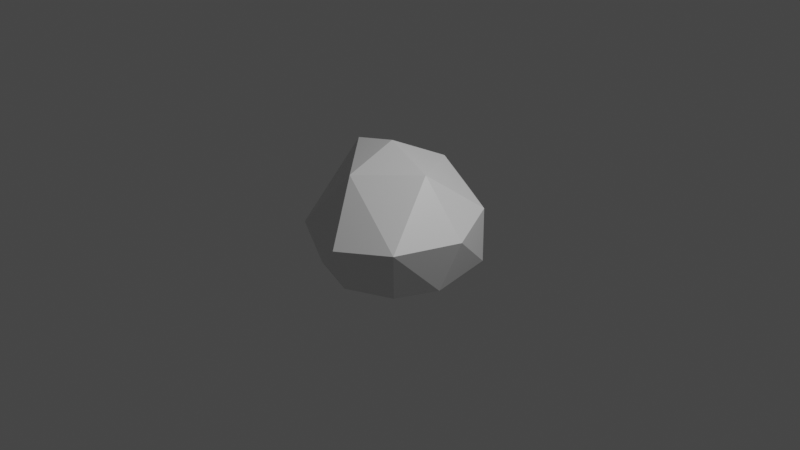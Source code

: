 # Source: rock.blend  (saved by Blender 3.2.14; exported with 4.5.12 LTS)
import bpy
from mathutils import Matrix  # noqa: F401  (used for matrix-valued properties, if any)

bpy.ops.wm.read_factory_settings(use_empty=True)
scene = bpy.context.scene
scene.name = 'Scene'

# ---- collections
col_collection = bpy.data.collections.new('Collection'); scene.collection.children.link(col_collection)

# ---- materials (node trees are filled in below, after node groups)
mat_material = bpy.data.materials.new('Material')
mat_material.alpha_threshold = 0.0
mat_material.use_transparent_shadow = False
mat_material.line_color = (0.0, 0.0, 0.0, 1.0)

# ---- material node trees
mat_material.use_nodes = True; mat_material.node_tree.nodes.clear()
_N = mat_material.node_tree.nodes; _L = mat_material.node_tree.links
n0 = _N.new('ShaderNodeOutputMaterial'); n0.name = 'Material Output'; n0.location = (300, 300)
n1 = _N.new('ShaderNodeBsdfPrincipled'); n1.name = 'Principled BSDF'; n1.location = (10, 300)
n1.distribution = 'GGX'
n1.subsurface_method = 'RANDOM_WALK_SKIN'
n1.inputs[2].default_value = 0.4
n1.inputs[3].default_value = 1.45
n1.inputs[27].default_value = (0.0, 0.0, 0.0, 1.0)
n1.inputs[28].default_value = 1.0
_L.new(n1.outputs[0], n0.inputs[0])
n0.is_active_output = True

# ---- world
world_world = bpy.data.worlds.new('World'); scene.world = world_world
world_world.use_nodes = True; world_world.node_tree.nodes.clear()
_N = world_world.node_tree.nodes; _L = world_world.node_tree.links
n0 = _N.new('ShaderNodeOutputWorld'); n0.name = 'World Output'; n0.location = (300, 300)
n1 = _N.new('ShaderNodeBackground'); n1.name = 'Background'; n1.location = (10, 300)
n1.inputs[0].default_value = (0.05088, 0.05088, 0.05088, 1.0)
_L.new(n1.outputs[0], n0.inputs[0])
n0.is_active_output = True
world_world.color = (0.05088, 0.05088, 0.05088)
world_world.use_sun_shadow = False
world_world.sun_shadow_jitter_overblur = 0.0

# ---- cameras
cam_camera = bpy.data.cameras.new('Camera')
cam_camera.clip_end = 100.0
cam_camera.ortho_scale = 7.314

# ---- lights
light_light = bpy.data.lights.new('Light', 'POINT')
light_light.transmission_factor = 0.0
light_light.energy = 1000.0
light_light.shadow_soft_size = 0.1
light_light.shadow_maximum_resolution = 0.006
light_light.use_absolute_resolution = True

# ---- meshes
me_cube = bpy.data.meshes.new('Cube')
me_cube.from_pydata([(0.542, 0.6815, -0.5228), (0.4822, -0.527, -0.5228), (-0.8243, 0.8328, -0.5228), (-0.5696, -0.5554, -0.5228), (0.6172, 0.5908, 0.1371), (-0.7465, -0.6275, -0.08577), (0.6624, -0.6983, 0.07317), (-0.914, 0.8883, 0.03276), (-0.9025, 0.1172, -0.5228), (0.3972, -0.02268, 0.6144), (-0.8012, 0.176, 0.606), (0.6762, -0.091, -0.5228), (0.8693, 0.009756, 0.04626), (-1.13, 0.1504, -0.1049), (0.0, 0.8297, -0.5228), (-0.2013, -0.4734, 0.5624), (0.0, -0.7469, -0.5228), (-0.07303, 0.7138, 0.4694), (0.0, 1.0, 0.0585), (0.05531, -0.9275, -0.0187), (-0.2305, 0.1183, 0.7582)], [], [(8, 3, 13), (1, 6, 16), (14, 2, 18), (14, 0, 11, 1, 16, 3, 8, 2), (11, 0, 12), (4, 17, 9), (18, 4, 0), (1, 11, 6), (13, 7, 2), (19, 5, 3), (3, 5, 13), (0, 4, 12), (16, 19, 3), (8, 13, 2), (17, 20, 9), (2, 7, 18), (5, 15, 10), (9, 15, 6), (9, 20, 15), (12, 4, 9), (7, 10, 17), (18, 17, 4), (18, 7, 17), (20, 17, 10), (13, 10, 7), (13, 5, 10), (19, 15, 5), (20, 10, 15), (14, 18, 0), (12, 9, 6), (11, 12, 6), (6, 19, 16), (15, 19, 6)])
_uv = me_cube.uv_layers.new(name='UVMap')
_uv.uv.foreach_set('vector', [0.375, 0.125, 0.375, 0.0, 0.5, 0.125, 0.375, 0.75, 0.5, 0.75, 0.375, 0.875, 0.375, 0.375, 0.375, 0.25, 0.5, 0.375, 0.25, 0.5, 0.375, 0.5, 0.375, 0.625, 0.375, 0.75, 0.25, 0.75, 0.125, 0.75, 0.125, 0.625, 0.125, 0.5, 0.375, 0.625, 0.375, 0.5, 0.5, 0.625, 0.5, 0.5, 0.625, 0.375, 0.625, 0.625, 0.5, 0.375, 0.5, 0.5, 0.375, 0.5, 0.375, 0.75, 0.375, 0.625, 0.5, 0.75, 0.5, 0.125, 0.5, 0.25, 0.375, 0.25, 0.5, 0.875, 0.5, 1.0, 0.375, 1.0, 0.375, 0.0, 0.5, 0.0, 0.5, 0.125, 0.375, 0.5, 0.5, 0.5, 0.5, 0.625, 0.375, 0.875, 0.5, 0.875, 0.375, 1.0, 0.375, 0.125, 0.5, 0.125, 0.375, 0.25, 0.75, 0.5, 0.75, 0.625, 0.625, 0.625, 0.375, 0.25, 0.5, 0.25, 0.5, 0.375, 0.5, 1.0, 0.625, 0.875, 0.875, 0.625, 0.625, 0.625, 0.625, 0.875, 0.5, 0.75, 0.625, 0.625, 0.75, 0.625, 0.75, 0.75, 0.5, 0.625, 0.5, 0.5, 0.625, 0.625, 0.5, 0.25, 0.625, 0.125, 0.75, 0.5, 0.5, 0.375, 0.625, 0.375, 0.5, 0.5, 0.5, 0.375, 0.5, 0.25, 0.625, 0.375, 0.75, 0.625, 0.75, 0.5, 0.875, 0.625, 0.5, 0.125, 0.625, 0.125, 0.5, 0.25, 0.5, 0.125, 0.5, 0.0, 0.625, 0.125, 0.5, 0.875, 0.625, 0.875, 0.5, 1.0, 0.75, 0.625, 0.875, 0.625, 0.75, 0.75, 0.375, 0.375, 0.5, 0.375, 0.375, 0.5, 0.5, 0.625, 0.625, 0.625, 0.5, 0.75, 0.375, 0.625, 0.5, 0.625, 0.5, 0.75, 0.5, 0.75, 0.5, 0.875, 0.375, 0.875, 0.625, 0.875, 0.5, 0.875, 0.5, 0.75])
me_cube.materials.append(mat_material)
me_cube.use_mirror_vertex_groups = False
me_cube.update()

# ---- objects
ob_cube = bpy.data.objects.new('Cube', me_cube)
ob_light = bpy.data.objects.new('Light', light_light)
ob_camera = bpy.data.objects.new('Camera', cam_camera)

# ---- transforms, parenting, visibility, modifiers, constraints
ob_cube.location = (0.0, 0.0, 0.0)
ob_cube.lock_rotations_4d = False
ob_cube.empty_display_type = 'ARROWS'
ob_cube.lineart.crease_threshold = 0.0
ob_light.location = (4.076, 1.005, 5.904)
ob_light.rotation_euler = (0.6503, 0.05522, 1.866)
ob_light.lock_rotations_4d = False
ob_light.empty_display_type = 'ARROWS'
ob_light.color = (0.0, 0.0, 0.0, 0.0)
ob_light.lineart.crease_threshold = 0.0
ob_camera.location = (7.359, -6.926, 4.958)
ob_camera.rotation_euler = (1.109, 0.0, 0.8149)
ob_camera.lock_rotations_4d = False
ob_camera.empty_display_type = 'ARROWS'
ob_camera.color = (0.0, 0.0, 0.0, 0.0)
ob_camera.display_type = 'WIRE'
ob_camera.lineart.crease_threshold = 0.0

# ---- collection membership
col_collection.objects.link(ob_cube)
col_collection.objects.link(ob_light)
col_collection.objects.link(ob_camera)

# ---- scene / render settings (as saved in the file)
scene.camera = ob_camera
scene.frame_start = 1; scene.frame_end = 250; scene.frame_set(1)
scene.render.engine = 'BLENDER_EEVEE_NEXT'
scene.cycles.sampling_pattern = 'TABULATED_SOBOL'
scene.cycles.use_light_tree = False
scene.view_settings.view_transform = 'Filmic'
bpy.context.view_layer.update()
